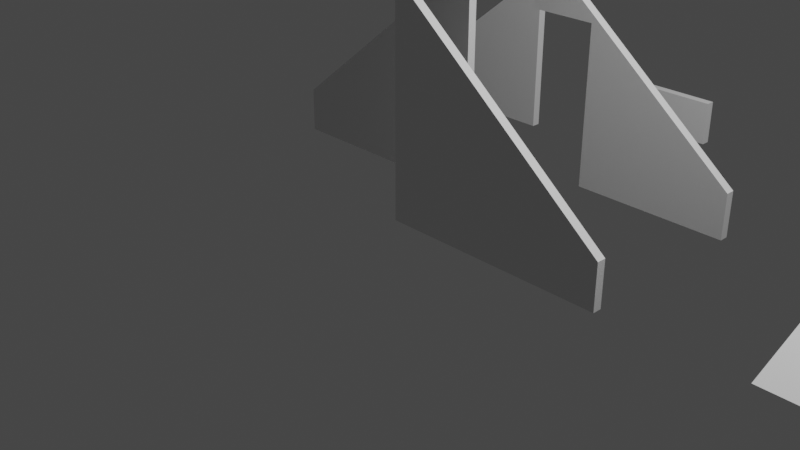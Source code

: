 # Source: Buildings.blend  (saved by Blender 3.4.6; exported with 4.5.12 LTS)
import bpy
from mathutils import Matrix  # noqa: F401  (used for matrix-valued properties, if any)

bpy.ops.wm.read_factory_settings(use_empty=True)
scene = bpy.context.scene
scene.name = 'Scene'

# ---- collections
col_collection = bpy.data.collections.new('Collection'); scene.collection.children.link(col_collection)
col_basichouse = bpy.data.collections.new('BasicHouse'); scene.collection.children.link(col_basichouse)
col_whare = bpy.data.collections.new('Whare'); scene.collection.children.link(col_whare)

# ---- materials (node trees are filled in below, after node groups)
mat_material = bpy.data.materials.new('Material')
mat_material.alpha_threshold = 0.0
mat_material.use_transparent_shadow = False
mat_material.roughness = 0.5
mat_material.line_color = (0.0, 0.0, 0.0, 1.0)

# ---- material node trees
mat_material.use_nodes = True; mat_material.node_tree.nodes.clear()
_N = mat_material.node_tree.nodes; _L = mat_material.node_tree.links
n0 = _N.new('ShaderNodeOutputMaterial'); n0.name = 'Material Output'; n0.location = (300, 300)
n1 = _N.new('ShaderNodeBsdfPrincipled'); n1.name = 'Principled BSDF'; n1.location = (10, 300)
n1.distribution = 'GGX'
n1.subsurface_method = 'RANDOM_WALK_SKIN'
n1.inputs[3].default_value = 1.45
n1.inputs[27].default_value = (0.0, 0.0, 0.0, 1.0)
n1.inputs[28].default_value = 1.0
_L.new(n1.outputs[0], n0.inputs[0])
n0.is_active_output = True

# ---- world
world_world = bpy.data.worlds.new('World'); scene.world = world_world
world_world.use_nodes = True; world_world.node_tree.nodes.clear()
_N = world_world.node_tree.nodes; _L = world_world.node_tree.links
n0 = _N.new('ShaderNodeOutputWorld'); n0.name = 'World Output'; n0.location = (300, 300)
n1 = _N.new('ShaderNodeBackground'); n1.name = 'Background'; n1.location = (10, 300)
n1.inputs[0].default_value = (0.05088, 0.05088, 0.05088, 1.0)
_L.new(n1.outputs[0], n0.inputs[0])
n0.is_active_output = True
world_world.color = (0.05088, 0.05088, 0.05088)
world_world.use_sun_shadow = False
world_world.sun_shadow_jitter_overblur = 0.0

# ---- cameras
cam_camera = bpy.data.cameras.new('Camera')
cam_camera.clip_end = 100.0
cam_camera.ortho_scale = 7.314

# ---- lights
light_light = bpy.data.lights.new('Light', 'POINT')
light_light.transmission_factor = 0.0
light_light.energy = 1000.0
light_light.shadow_soft_size = 0.1
light_light.shadow_maximum_resolution = 0.006
light_light.use_absolute_resolution = True

# ---- meshes
me_cube = bpy.data.meshes.new('Cube')
me_cube.from_pydata([(2.5, 0.05, 0.0), (2.5, -0.05, 0.0), (0.0, 0.05, 2.5), (0.0, 0.05, 0.0), (0.0, -0.05, 2.5), (0.0, -0.05, 0.0), (0.0, 0.05, 2.5), (2.5, 0.05, 0.5), (2.5, -0.05, 0.5), (0.0, -0.05, 2.5)], [], [(1, 8, 9, 4, 5), (5, 4, 2, 3), (3, 0, 1, 5), (6, 2, 4, 9), (0, 7, 8, 1), (6, 9, 8, 7), (3, 2, 6, 7, 0)])
_uv = me_cube.uv_layers.new(name='UVMap')
_uv.uv.foreach_set('vector', [0.375, 0.75, 0.425, 0.75, 0.625, 1.0, 0.625, 1.0, 0.375, 1.0, 0.375, 0.0, 0.625, 0.0, 0.625, 0.25, 0.375, 0.25, 0.125, 0.5, 0.375, 0.5, 0.375, 0.75, 0.125, 0.75, 0.875, 0.5, 0.875, 0.5, 0.875, 0.75, 0.875, 0.75, 0.375, 0.5, 0.425, 0.5, 0.425, 0.75, 0.375, 0.75, 0.875, 0.5, 0.875, 0.75, 0.425, 0.75, 0.425, 0.5, 0.375, 0.25, 0.625, 0.25, 0.625, 0.25, 0.425, 0.5, 0.375, 0.5])
me_cube.materials.append(mat_material)
me_cube.use_mirror_vertex_groups = False
me_cube.update()
me_cube_001 = bpy.data.meshes.new('Cube.001')
me_cube_001.from_pydata([(-2.5, -0.05, 0.0), (-2.5, 0.05, 0.0), (4.371e-09, -0.05, 2.5), (4.371e-09, -0.05, 0.0), (-4.371e-09, 0.05, 2.5), (-4.371e-09, 0.05, 0.0), (4.371e-09, -0.05, 2.5), (-2.5, -0.05, 0.5), (-2.5, 0.05, 0.5), (-4.371e-09, 0.05, 2.5)], [], [(1, 8, 9, 4, 5), (5, 4, 2, 3), (3, 0, 1, 5), (6, 2, 4, 9), (0, 7, 8, 1), (6, 9, 8, 7), (3, 2, 6, 7, 0)])
_uv = me_cube_001.uv_layers.new(name='UVMap')
_uv.uv.foreach_set('vector', [0.375, 0.75, 0.425, 0.75, 0.625, 1.0, 0.625, 1.0, 0.375, 1.0, 0.375, 0.0, 0.625, 0.0, 0.625, 0.25, 0.375, 0.25, 0.125, 0.5, 0.375, 0.5, 0.375, 0.75, 0.125, 0.75, 0.875, 0.5, 0.875, 0.5, 0.875, 0.75, 0.875, 0.75, 0.375, 0.5, 0.425, 0.5, 0.425, 0.75, 0.375, 0.75, 0.875, 0.5, 0.875, 0.75, 0.425, 0.75, 0.425, 0.5, 0.375, 0.25, 0.625, 0.25, 0.625, 0.25, 0.425, 0.5, 0.375, 0.5])
me_cube_001.materials.append(mat_material)
me_cube_001.use_mirror_vertex_groups = False
me_cube_001.update()
me_cube_002 = bpy.data.meshes.new('Cube.002')
me_cube_002.from_pydata([(2.5, 0.05, 0.0), (2.5, -0.05, 0.0), (0.0, 0.05, 2.5), (0.0, -0.05, 2.5), (2.5, 0.05, 0.5), (2.5, -0.05, 0.5), (0.75, -0.05, 0.0), (0.75, -0.05, 1.8), (0.0, -0.05, 1.8), (0.0, 0.05, 1.8), (0.75, 0.05, 0.0), (0.75, 0.05, 1.8)], [], [(0, 4, 5, 1), (1, 5, 3, 8, 7, 6), (8, 3, 2, 9), (0, 1, 6, 10), (2, 3, 5, 4), (9, 2, 4, 0, 10, 11), (7, 11, 10, 6), (7, 8, 9, 11)])
_uv = me_cube_002.uv_layers.new(name='UVMap')
_uv.uv.foreach_set('vector', [0.375, 0.5, 0.425, 0.5, 0.425, 0.75, 0.375, 0.75, 0.375, 0.75, 0.425, 0.75, 0.625, 1.0, 0.555, 1.0, 0.555, 0.925, 0.375, 0.925, 0.555, 0.0, 0.625, 0.0, 0.625, 0.25, 0.555, 0.25, 0.375, 0.5, 0.375, 0.75, 0.2, 0.75, 0.2, 0.5, 0.875, 0.5, 0.875, 0.75, 0.425, 0.75, 0.425, 0.5, 0.555, 0.25, 0.625, 0.25, 0.425, 0.5, 0.375, 0.5, 0.375, 0.325, 0.555, 0.325, 0.625, 0.6313, 0.625, 0.6187, 0.4, 0.6188, 0.4, 0.6313, 0.625, 0.6312, 0.7187, 0.6312, 0.7187, 0.6187, 0.625, 0.6187])
me_cube_002.materials.append(mat_material)
me_cube_002.use_mirror_vertex_groups = False
me_cube_002.update()
me_cube_005 = bpy.data.meshes.new('Cube.005')
me_cube_005.from_pydata([(-2.5, -0.05, 0.0), (-2.5, 0.05, 0.0), (4.371e-09, -0.05, 2.5), (-4.371e-09, 0.05, 2.5), (-2.5, -0.05, 0.5), (-2.5, 0.05, 0.5), (-0.75, 0.05, 0.0), (-0.75, 0.05, 1.8), (-4.371e-09, 0.05, 1.8), (4.371e-09, -0.05, 1.8), (-0.75, -0.05, 0.0), (-0.75, -0.05, 1.8)], [], [(0, 4, 5, 1), (1, 5, 3, 8, 7, 6), (8, 3, 2, 9), (0, 1, 6, 10), (2, 3, 5, 4), (9, 2, 4, 0, 10, 11), (7, 11, 10, 6), (7, 8, 9, 11)])
_uv = me_cube_005.uv_layers.new(name='UVMap')
_uv.uv.foreach_set('vector', [0.375, 0.5, 0.425, 0.5, 0.425, 0.75, 0.375, 0.75, 0.375, 0.75, 0.425, 0.75, 0.625, 1.0, 0.555, 1.0, 0.555, 0.925, 0.375, 0.925, 0.555, 0.0, 0.625, 0.0, 0.625, 0.25, 0.555, 0.25, 0.375, 0.5, 0.375, 0.75, 0.2, 0.75, 0.2, 0.5, 0.875, 0.5, 0.875, 0.75, 0.425, 0.75, 0.425, 0.5, 0.555, 0.25, 0.625, 0.25, 0.425, 0.5, 0.375, 0.5, 0.375, 0.325, 0.555, 0.325, 0.625, 0.6313, 0.625, 0.6187, 0.4, 0.6188, 0.4, 0.6313, 0.625, 0.6312, 0.7187, 0.6312, 0.7187, 0.6187, 0.625, 0.6187])
me_cube_005.materials.append(mat_material)
me_cube_005.use_mirror_vertex_groups = False
me_cube_005.update()
me_cube_006 = bpy.data.meshes.new('Cube.006')
me_cube_006.from_pydata([(0.0, 0.0, 0.0), (0.0, 4.9, 2.0), (0.0, 5.0, 1.9), (0.0, 5.0, 2.0), (1.0, 0.0, 0.0), (1.0, 4.9, 2.0), (1.0, 5.0, 1.9), (1.0, 5.0, 2.0)], [], [(0, 1, 3, 2), (2, 3, 7, 6), (6, 7, 5, 4), (4, 5, 1, 0), (2, 6, 4, 0), (7, 3, 1, 5)])
_uv = me_cube_006.uv_layers.new(name='UVMap')
_uv.uv.foreach_set('vector', [0.375, 0.0, 0.625, 0.246, 0.625, 0.25, 0.6144, 0.25, 0.6144, 0.25, 0.625, 0.25, 0.625, 0.5, 0.6144, 0.5, 0.6144, 0.5, 0.625, 0.5, 0.625, 0.504, 0.375, 0.75, 0.375, 0.75, 0.625, 0.504, 0.6311, 0.9948, 0.375, 1.0, 0.125, 0.5, 0.6144, 0.5, 0.375, 0.75, 0.125, 0.75, 0.625, 0.5, 0.875, 0.5, 0.875, 0.504, 0.625, 0.504])
me_cube_006.update()
me_cube_007 = bpy.data.meshes.new('Cube.007')
me_cube_007.from_pydata([(0.0, -0.05, 0.0), (0.0, -0.05, 0.5), (0.0, 0.05, 0.0), (0.0, 0.05, 0.5), (1.0, -0.05, 0.0), (1.0, -0.05, 0.5), (1.0, 0.05, 0.0), (1.0, 0.05, 0.5)], [], [(0, 1, 3, 2), (2, 3, 7, 6), (6, 7, 5, 4), (4, 5, 1, 0), (2, 6, 4, 0), (7, 3, 1, 5)])
_uv = me_cube_007.uv_layers.new(name='UVMap')
_uv.uv.foreach_set('vector', [0.375, 0.0, 0.625, 0.0, 0.625, 0.25, 0.375, 0.25, 0.375, 0.25, 0.625, 0.25, 0.625, 0.5, 0.375, 0.5, 0.375, 0.5, 0.625, 0.5, 0.625, 0.75, 0.375, 0.75, 0.375, 0.75, 0.625, 0.75, 0.625, 1.0, 0.375, 1.0, 0.125, 0.5, 0.375, 0.5, 0.375, 0.75, 0.125, 0.75, 0.625, 0.5, 0.875, 0.5, 0.875, 0.75, 0.625, 0.75])
me_cube_007.update()
me_cube_008 = bpy.data.meshes.new('Cube.008')
me_cube_008.from_pydata([(0.0, -0.05, 0.0), (0.0, -0.05, 2.0), (0.0, 0.05, 0.0), (0.0, 0.05, 2.0), (1.0, -0.05, 0.0), (1.0, -0.05, 2.0), (1.0, 0.05, 0.0), (1.0, 0.05, 2.0)], [], [(0, 1, 3, 2), (2, 3, 7, 6), (6, 7, 5, 4), (4, 5, 1, 0), (2, 6, 4, 0), (7, 3, 1, 5)])
_uv = me_cube_008.uv_layers.new(name='UVMap')
_uv.uv.foreach_set('vector', [0.375, 0.0, 0.625, 0.0, 0.625, 0.25, 0.375, 0.25, 0.375, 0.25, 0.625, 0.25, 0.625, 0.5, 0.375, 0.5, 0.375, 0.5, 0.625, 0.5, 0.625, 0.75, 0.375, 0.75, 0.375, 0.75, 0.625, 0.75, 0.625, 1.0, 0.375, 1.0, 0.125, 0.5, 0.375, 0.5, 0.375, 0.75, 0.125, 0.75, 0.625, 0.5, 0.875, 0.5, 0.875, 0.75, 0.625, 0.75])
me_cube_008.update()
me_cube_009 = bpy.data.meshes.new('Cube.009')
me_cube_009.from_pydata([(0.0, -0.05, 0.0), (0.0, -0.05, 2.0), (0.0, 0.05, 0.0), (0.0, 0.05, 2.0), (3.0, -0.05, 0.0), (3.0, 0.05, 0.0), (3.0, -0.05, 0.0), (0.0, -0.05, 2.0), (0.0, 0.05, 2.0), (3.0, 0.05, 0.0)], [], [(0, 1, 3, 2), (4, 6, 7, 1, 0), (2, 3, 8, 9, 5), (2, 5, 4, 0), (5, 9, 6, 4), (8, 7, 6, 9), (8, 3, 1, 7)])
_uv = me_cube_009.uv_layers.new(name='UVMap')
_uv.uv.foreach_set('vector', [0.375, 0.0, 0.625, 0.0, 0.625, 0.25, 0.375, 0.25, 0.375, 0.75, 0.375, 0.75, 0.625, 1.0, 0.625, 1.0, 0.375, 1.0, 0.375, 0.25, 0.625, 0.25, 0.625, 0.25, 0.375, 0.5, 0.375, 0.5, 0.125, 0.5, 0.375, 0.5, 0.375, 0.75, 0.125, 0.75, 0.375, 0.5, 0.375, 0.5, 0.375, 0.75, 0.375, 0.75, 0.875, 0.5, 0.875, 0.75, 0.375, 0.75, 0.375, 0.5, 0.875, 0.5, 0.875, 0.5, 0.875, 0.75, 0.875, 0.75])
me_cube_009.update()
me_cube_010 = bpy.data.meshes.new('Cube.010')
me_cube_010.from_pydata([(0.0, -0.05, 0.0), (0.0, -0.05, 1.0), (0.0, 0.05, 0.0), (0.0, 0.05, 1.0), (1.0, -0.05, 0.0), (1.0, -0.05, 1.0), (1.0, 0.05, 0.0), (1.0, 0.05, 1.0)], [], [(0, 1, 3, 2), (2, 3, 7, 6), (6, 7, 5, 4), (4, 5, 1, 0), (2, 6, 4, 0), (7, 3, 1, 5)])
_uv = me_cube_010.uv_layers.new(name='UVMap')
_uv.uv.foreach_set('vector', [0.375, 0.0, 0.625, 0.0, 0.625, 0.25, 0.375, 0.25, 0.375, 0.25, 0.625, 0.25, 0.625, 0.5, 0.375, 0.5, 0.375, 0.5, 0.625, 0.5, 0.625, 0.75, 0.375, 0.75, 0.375, 0.75, 0.625, 0.75, 0.625, 1.0, 0.375, 1.0, 0.125, 0.5, 0.375, 0.5, 0.375, 0.75, 0.125, 0.75, 0.625, 0.5, 0.875, 0.5, 0.875, 0.75, 0.625, 0.75])
me_cube_010.update()
me_cube_011 = bpy.data.meshes.new('Cube.011')
me_cube_011.from_pydata([(0.5, -0.05, 0.0), (0.5, -0.05, 2.0), (0.5, 0.05, 0.0), (0.5, 0.05, 2.0), (1.0, -0.05, 0.0), (1.0, -0.05, 2.0), (1.0, 0.05, 0.0), (1.0, 0.05, 2.0), (0.5, -0.05, 0.0), (0.5, -0.05, 2.0), (1.0, -0.05, 0.0), (1.0, -0.05, 2.0)], [], [(0, 1, 3, 2), (2, 3, 7, 6), (6, 7, 5, 4), (4, 5, 1, 0), (2, 6, 4, 0), (7, 3, 1, 5), (10, 11, 9, 8)])
_uv = me_cube_011.uv_layers.new(name='UVMap')
_uv.uv.foreach_set('vector', [0.375, 0.0, 0.625, 0.0, 0.625, 0.25, 0.375, 0.25, 0.375, 0.25, 0.625, 0.25, 0.625, 0.5, 0.375, 0.5, 0.375, 0.5, 0.625, 0.5, 0.625, 0.75, 0.375, 0.75, 0.375, 0.75, 0.625, 0.75, 0.625, 1.0, 0.375, 1.0, 0.125, 0.5, 0.375, 0.5, 0.375, 0.75, 0.125, 0.75, 0.625, 0.5, 0.875, 0.5, 0.875, 0.75, 0.625, 0.75, 0.375, 0.75, 0.625, 0.75, 0.625, 1.0, 0.375, 1.0])
me_cube_011.update()
me_cube_012 = bpy.data.meshes.new('Cube.012')
me_cube_012.from_pydata([(0.5, 0.05, 0.0), (0.5, 0.05, 2.0), (0.5, -0.05, 0.0), (0.5, -0.05, 2.0), (0.0, 0.05, 0.0), (0.0, 0.05, 2.0), (0.0, -0.05, 0.0), (0.0, -0.05, 2.0), (0.5, 0.05, 0.0), (0.5, 0.05, 2.0), (0.0, 0.05, 0.0), (0.0, 0.05, 2.0)], [], [(0, 1, 3, 2), (2, 3, 7, 6), (6, 7, 5, 4), (4, 5, 1, 0), (2, 6, 4, 0), (7, 3, 1, 5), (10, 11, 9, 8)])
_uv = me_cube_012.uv_layers.new(name='UVMap')
_uv.uv.foreach_set('vector', [0.375, 0.0, 0.625, 0.0, 0.625, 0.25, 0.375, 0.25, 0.375, 0.25, 0.625, 0.25, 0.625, 0.5, 0.375, 0.5, 0.375, 0.5, 0.625, 0.5, 0.625, 0.75, 0.375, 0.75, 0.375, 0.75, 0.625, 0.75, 0.625, 1.0, 0.375, 1.0, 0.125, 0.5, 0.375, 0.5, 0.375, 0.75, 0.125, 0.75, 0.625, 0.5, 0.875, 0.5, 0.875, 0.75, 0.625, 0.75, 0.375, 0.75, 0.625, 0.75, 0.625, 1.0, 0.375, 1.0])
me_cube_012.update()
me_cube_013 = bpy.data.meshes.new('Cube.013')
me_cube_013.from_pydata([(0.0, 0.0, 0.0), (0.0, 2.9, 2.0), (0.0, 3.0, 1.9), (0.0, 3.0, 2.0), (1.0, 0.0, 0.0), (1.0, 2.9, 2.0), (1.0, 3.0, 1.9), (1.0, 3.0, 2.0)], [], [(0, 1, 3, 2), (2, 3, 7, 6), (6, 7, 5, 4), (4, 5, 1, 0), (2, 6, 4, 0), (7, 3, 1, 5)])
_uv = me_cube_013.uv_layers.new(name='UVMap')
_uv.uv.foreach_set('vector', [0.375, 0.0, 0.625, 0.2414, 0.625, 0.25, 0.6153, 0.25, 0.6153, 0.25, 0.625, 0.25, 0.625, 0.5, 0.6153, 0.5, 0.6153, 0.5, 0.625, 0.5, 0.625, 0.5086, 0.375, 0.75, 0.375, 0.75, 0.625, 0.5086, 0.625, 1.0, 0.375, 1.0, 0.125, 0.5, 0.6153, 0.5, 0.375, 0.75, 0.125, 0.75, 0.625, 0.5, 0.875, 0.5, 0.875, 0.5086, 0.625, 0.5086])
me_cube_013.update()

# ---- objects
ob_light = bpy.data.objects.new('Light', light_light)
ob_camera = bpy.data.objects.new('Camera', cam_camera)
ob_backwall1 = bpy.data.objects.new('BackWall1', me_cube)
ob_backwall2 = bpy.data.objects.new('BackWall2', me_cube_001)
ob_frontwall = bpy.data.objects.new('FrontWall', me_cube_002)
ob_frontwall2 = bpy.data.objects.new('FrontWall2', me_cube_005)
ob_roof_001 = bpy.data.objects.new('Roof.001', me_cube_006)
ob_sidewall = bpy.data.objects.new('SideWall', me_cube_007)
ob_wharewall = bpy.data.objects.new('WhareWall', me_cube_008)
ob_upperwall = bpy.data.objects.new('UpperWall', me_cube_009)
ob_wallwindow = bpy.data.objects.new('WallWindow', me_cube_010)
ob_door1 = bpy.data.objects.new('Door1', me_cube_011)
ob_door2 = bpy.data.objects.new('Door2', me_cube_012)
ob_roof = bpy.data.objects.new('Roof', me_cube_013)

# ---- transforms, parenting, visibility, modifiers, constraints
ob_light.location = (4.076, 1.005, 5.904)
ob_light.rotation_euler = (0.6503, 0.05522, 1.866)
ob_light.lock_rotations_4d = False
ob_light.empty_display_type = 'ARROWS'
ob_light.color = (0.0, 0.0, 0.0, 0.0)
ob_light.lineart.crease_threshold = 0.0
ob_camera.location = (7.359, -6.926, 4.958)
ob_camera.rotation_euler = (1.109, 0.0, 0.8149)
ob_camera.lock_rotations_4d = False
ob_camera.empty_display_type = 'ARROWS'
ob_camera.color = (0.0, 0.0, 0.0, 0.0)
ob_camera.display_type = 'WIRE'
ob_camera.lineart.crease_threshold = 0.0
ob_backwall1.location = (0.0, 0.0, 0.0)
ob_backwall1.lock_rotations_4d = False
ob_backwall1.empty_display_type = 'ARROWS'
ob_backwall1.lineart.crease_threshold = 0.0
ob_backwall2.location = (0.0, 1.0, 0.0)
ob_backwall2.lock_rotations_4d = False
ob_backwall2.empty_display_type = 'ARROWS'
ob_backwall2.lineart.crease_threshold = 0.0
ob_frontwall.location = (0.0, 2.0, 0.0)
ob_frontwall.lock_rotations_4d = False
ob_frontwall.empty_display_type = 'ARROWS'
ob_frontwall.lineart.crease_threshold = 0.0
ob_frontwall2.location = (0.0, 3.0, 0.0)
ob_frontwall2.lock_rotations_4d = False
ob_frontwall2.empty_display_type = 'ARROWS'
ob_frontwall2.lineart.crease_threshold = 0.0
ob_roof_001.location = (4.0, 0.0, 0.0)
ob_sidewall.location = (0.0, 4.0, 0.0)
ob_wharewall.location = (10.0, 0.0, 0.0)
ob_upperwall.location = (10.0, 1.0, 0.0)
ob_wallwindow.location = (10.0, 2.0, 0.0)
ob_door1.location = (10.0, 3.0, 0.0)
ob_door2.location = (10.0, 4.0, 0.0)
ob_roof.location = (14.0, 0.0, 0.0)

# ---- collection membership
col_collection.objects.link(ob_light)
col_collection.objects.link(ob_camera)
col_basichouse.objects.link(ob_backwall1)
col_basichouse.objects.link(ob_backwall2)
col_basichouse.objects.link(ob_frontwall)
col_basichouse.objects.link(ob_frontwall2)
col_basichouse.objects.link(ob_roof_001)
col_basichouse.objects.link(ob_sidewall)
col_whare.objects.link(ob_wharewall)
col_whare.objects.link(ob_upperwall)
col_whare.objects.link(ob_wallwindow)
col_whare.objects.link(ob_door1)
col_whare.objects.link(ob_door2)
col_whare.objects.link(ob_roof)

# ---- scene / render settings (as saved in the file)
scene.camera = ob_camera
scene.frame_start = 1; scene.frame_end = 250; scene.frame_set(1)
scene.render.engine = 'BLENDER_EEVEE_NEXT'
scene.cycles.sampling_pattern = 'TABULATED_SOBOL'
scene.cycles.use_light_tree = False
scene.view_settings.view_transform = 'Filmic'
bpy.context.view_layer.update()
